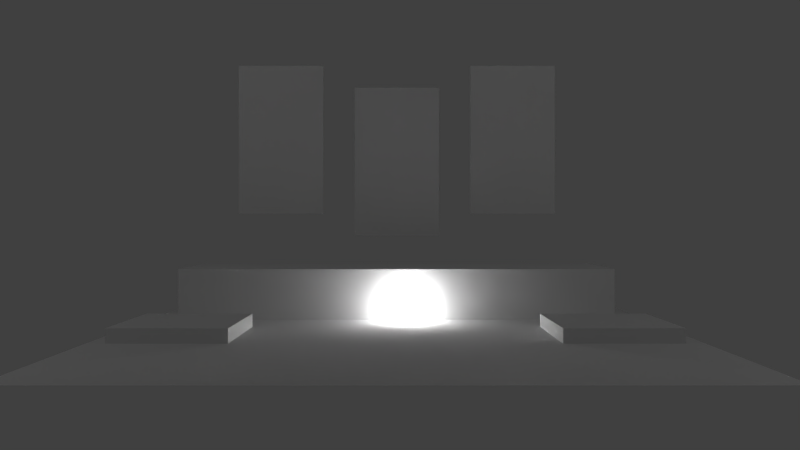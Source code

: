 # Source: test_lights_and_normals-no_export_normals-export_lights-3_lights.blend  (saved by Blender 2.76.0; exported with 4.5.12 LTS)
import bpy
from mathutils import Matrix  # noqa: F401  (used for matrix-valued properties, if any)

bpy.ops.wm.read_factory_settings(use_empty=True)
scene = bpy.context.scene
scene.name = 'Scene'

# ---- collections
col_collection_1 = bpy.data.collections.new('Collection 1'); scene.collection.children.link(col_collection_1)

# ---- materials (node trees are filled in below, after node groups)
mat_material_screen = bpy.data.materials.new('Material_screen')
mat_material_screen.alpha_threshold = 0.0
mat_material_screen.use_transparent_shadow = False
mat_material_screen.roughness = 0.5
mat_material_prop = bpy.data.materials.new('Material_prop')
mat_material_prop.alpha_threshold = 0.0
mat_material_prop.use_transparent_shadow = False
mat_material_prop.roughness = 0.5

# ---- material node trees

# ---- world
world_world = bpy.data.worlds.new('World'); scene.world = world_world
world_world.color = (0.05088, 0.05088, 0.05088)
world_world.use_sun_shadow = False
world_world.sun_shadow_jitter_overblur = 0.0
world_world.cycles.sampling_method = 'MANUAL'
world_world.cycles.sample_map_resolution = 256

# ---- cameras
cam_camera = bpy.data.cameras.new('Camera')
cam_camera.clip_end = 100.0
cam_camera.lens = 26.0
cam_camera.sensor_width = 32.0
cam_camera.sensor_height = 18.0
cam_camera.ortho_scale = 7.314
cam_camera.dof.focus_distance = 0.0
cam_camera.dof.aperture_fstop = 128.0

# ---- lights
light_lamp_002 = bpy.data.lights.new('Lamp.002', 'POINT')
light_lamp_002.transmission_factor = 0.0
light_lamp_002.cutoff_distance = 30.0
light_lamp_002.energy = 100.0
light_lamp_002.shadow_buffer_clip_start = 1.001
light_lamp_002.shadow_soft_size = 0.1
light_lamp_002.shadow_maximum_resolution = 0.006
light_lamp_002.use_absolute_resolution = True
light_lamp_002.cycles.use_multiple_importance_sampling = False
light_lamp_001 = bpy.data.lights.new('Lamp.001', 'POINT')
light_lamp_001.transmission_factor = 0.0
light_lamp_001.cutoff_distance = 30.0
light_lamp_001.energy = 100.0
light_lamp_001.shadow_buffer_clip_start = 1.001
light_lamp_001.shadow_soft_size = 0.1
light_lamp_001.shadow_maximum_resolution = 0.006
light_lamp_001.use_absolute_resolution = True
light_lamp_001.cycles.use_multiple_importance_sampling = False
light_lamp = bpy.data.lights.new('Lamp', 'POINT')
light_lamp.transmission_factor = 0.0
light_lamp.cutoff_distance = 30.0
light_lamp.energy = 100.0
light_lamp.shadow_buffer_clip_start = 1.001
light_lamp.shadow_soft_size = 0.1
light_lamp.shadow_maximum_resolution = 0.006
light_lamp.use_absolute_resolution = True
light_lamp.cycles.use_multiple_importance_sampling = False

# ---- meshes
me_led_all_in_one = bpy.data.meshes.new('led_all_in_one')
me_led_all_in_one.from_pydata([(-4.488, 2.726, -8.721), (-3.888, 2.726, -8.721), (-3.888, 3.326, -8.721), (-4.488, 3.326, -8.721), (-3.288, 2.726, -8.721), (-3.288, 3.326, -8.721), (-2.688, 2.726, -8.721), (-2.688, 3.326, -8.721), (-2.088, 2.726, -8.721), (-2.088, 3.326, -8.721), (-3.888, 3.926, -8.721), (-4.488, 3.926, -8.721), (-3.288, 3.926, -8.721), (-2.688, 3.926, -8.721), (-2.088, 3.926, -8.721), (-3.888, 4.526, -8.721), (-4.488, 4.526, -8.721), (-3.288, 4.526, -8.721), (-2.688, 4.526, -8.721), (-2.088, 4.526, -8.721), (-3.888, 5.126, -8.721), (-4.488, 5.126, -8.721), (-3.288, 5.126, -8.721), (-2.688, 5.126, -8.721), (-2.088, 5.126, -8.721), (-3.888, 5.726, -8.721), (-4.488, 5.726, -8.721), (-3.288, 5.726, -8.721), (-2.688, 5.726, -8.721), (-2.088, 5.726, -8.721), (-3.888, 6.326, -8.721), (-4.488, 6.326, -8.721), (-3.288, 6.326, -8.721), (-2.688, 6.326, -8.721), (-2.088, 6.326, -8.721), (-3.888, 6.926, -8.721), (-4.488, 6.926, -8.721), (-3.288, 6.926, -8.721), (-2.688, 6.926, -8.721), (-2.088, 6.926, -8.721), (-1.2, 2.106, -8.721), (-0.6, 2.106, -8.721), (-0.6, 2.706, -8.721), (-1.2, 2.706, -8.721), (0.0, 2.106, -8.721), (0.0, 2.706, -8.721), (0.6, 2.106, -8.721), (0.6, 2.706, -8.721), (1.2, 2.106, -8.721), (1.2, 2.706, -8.721), (-0.6, 3.306, -8.721), (-1.2, 3.306, -8.721), (0.0, 3.306, -8.721), (0.6, 3.306, -8.721), (1.2, 3.306, -8.721), (-0.6, 3.906, -8.721), (-1.2, 3.906, -8.721), (0.0, 3.906, -8.721), (0.6, 3.906, -8.721), (1.2, 3.906, -8.721), (-0.6, 4.506, -8.721), (-1.2, 4.506, -8.721), (0.0, 4.506, -8.721), (0.6, 4.506, -8.721), (1.2, 4.506, -8.721), (-0.6, 5.106, -8.721), (-1.2, 5.106, -8.721), (0.0, 5.106, -8.721), (0.6, 5.106, -8.721), (1.2, 5.106, -8.721), (-0.6, 5.706, -8.721), (-1.2, 5.706, -8.721), (0.0, 5.706, -8.721), (0.6, 5.706, -8.721), (1.2, 5.706, -8.721), (-0.6, 6.306, -8.721), (-1.2, 6.306, -8.721), (0.0, 6.306, -8.721), (0.6, 6.306, -8.721), (1.2, 6.306, -8.721), (4.488, 2.726, -8.721), (4.488, 3.326, -8.721), (3.888, 3.326, -8.721), (3.888, 2.726, -8.721), (3.288, 3.326, -8.721), (3.288, 2.726, -8.721), (2.688, 3.326, -8.721), (2.688, 2.726, -8.721), (2.088, 3.326, -8.721), (2.088, 2.726, -8.721), (4.488, 3.926, -8.721), (3.888, 3.926, -8.721), (3.288, 3.926, -8.721), (2.688, 3.926, -8.721), (2.088, 3.926, -8.721), (4.488, 4.526, -8.721), (3.888, 4.526, -8.721), (3.288, 4.526, -8.721), (2.688, 4.526, -8.721), (2.088, 4.526, -8.721), (4.488, 5.126, -8.721), (3.888, 5.126, -8.721), (3.288, 5.126, -8.721), (2.688, 5.126, -8.721), (2.088, 5.126, -8.721), (4.488, 5.726, -8.721), (3.888, 5.726, -8.721), (3.288, 5.726, -8.721), (2.688, 5.726, -8.721), (2.088, 5.726, -8.721), (4.488, 6.326, -8.721), (3.888, 6.326, -8.721), (3.288, 6.326, -8.721), (2.688, 6.326, -8.721), (2.088, 6.326, -8.721), (4.488, 6.926, -8.721), (3.888, 6.926, -8.721), (3.288, 6.926, -8.721), (2.688, 6.926, -8.721), (2.088, 6.926, -8.721), (-5.4, 0.08364, -6.758), (-4.2, 0.08364, -6.758), (-4.2, 1.284, -6.758), (-5.4, 1.284, -6.758), (-3.0, 0.08364, -6.758), (-3.0, 1.284, -6.758), (-1.8, 0.08364, -6.758), (-1.8, 1.284, -6.758), (-0.6, 0.08364, -6.758), (-0.6, 1.284, -6.758), (0.6, 0.08364, -6.758), (0.6, 1.284, -6.758), (1.8, 0.08364, -6.758), (1.8, 1.284, -6.758), (3.0, 0.08364, -6.758), (3.0, 1.284, -6.758), (4.2, 0.08364, -6.758), (4.2, 1.284, -6.758), (5.4, 0.08364, -6.758), (5.4, 1.284, -6.758)], [], [(0, 1, 2, 3), (1, 4, 5, 2), (4, 6, 7, 5), (6, 8, 9, 7), (3, 2, 10, 11), (2, 5, 12, 10), (5, 7, 13, 12), (7, 9, 14, 13), (11, 10, 15, 16), (10, 12, 17, 15), (12, 13, 18, 17), (13, 14, 19, 18), (16, 15, 20, 21), (15, 17, 22, 20), (17, 18, 23, 22), (18, 19, 24, 23), (21, 20, 25, 26), (20, 22, 27, 25), (22, 23, 28, 27), (23, 24, 29, 28), (26, 25, 30, 31), (25, 27, 32, 30), (27, 28, 33, 32), (28, 29, 34, 33), (31, 30, 35, 36), (30, 32, 37, 35), (32, 33, 38, 37), (33, 34, 39, 38), (40, 41, 42, 43), (41, 44, 45, 42), (44, 46, 47, 45), (46, 48, 49, 47), (43, 42, 50, 51), (42, 45, 52, 50), (45, 47, 53, 52), (47, 49, 54, 53), (51, 50, 55, 56), (50, 52, 57, 55), (52, 53, 58, 57), (53, 54, 59, 58), (56, 55, 60, 61), (55, 57, 62, 60), (57, 58, 63, 62), (58, 59, 64, 63), (61, 60, 65, 66), (60, 62, 67, 65), (62, 63, 68, 67), (63, 64, 69, 68), (66, 65, 70, 71), (65, 67, 72, 70), (67, 68, 73, 72), (68, 69, 74, 73), (71, 70, 75, 76), (70, 72, 77, 75), (72, 73, 78, 77), (73, 74, 79, 78), (80, 81, 82, 83), (83, 82, 84, 85), (85, 84, 86, 87), (87, 86, 88, 89), (81, 90, 91, 82), (82, 91, 92, 84), (84, 92, 93, 86), (86, 93, 94, 88), (90, 95, 96, 91), (91, 96, 97, 92), (92, 97, 98, 93), (93, 98, 99, 94), (95, 100, 101, 96), (96, 101, 102, 97), (97, 102, 103, 98), (98, 103, 104, 99), (100, 105, 106, 101), (101, 106, 107, 102), (102, 107, 108, 103), (103, 108, 109, 104), (105, 110, 111, 106), (106, 111, 112, 107), (107, 112, 113, 108), (108, 113, 114, 109), (110, 115, 116, 111), (111, 116, 117, 112), (112, 117, 118, 113), (113, 118, 119, 114), (120, 121, 122, 123), (121, 124, 125, 122), (124, 126, 127, 125), (126, 128, 129, 127), (128, 130, 131, 129), (130, 132, 133, 131), (132, 134, 135, 133), (134, 136, 137, 135), (136, 138, 139, 137)])
me_led_all_in_one.polygons.foreach_set('use_smooth', [True] * 93)
_uv = me_led_all_in_one.uv_layers.new(name='UVMap')
_uv.uv.foreach_set('vector', [0.08446, 0.3862, 0.14, 0.3862, 0.14, 0.4739, 0.08446, 0.4739, 0.14, 0.3862, 0.1956, 0.3862, 0.1956, 0.4739, 0.14, 0.4739, 0.1956, 0.3862, 0.2511, 0.3862, 0.2511, 0.4739, 0.1956, 0.4739, 0.2511, 0.3862, 0.3067, 0.3862, 0.3067, 0.4739, 0.2511, 0.4739, 0.08446, 0.4739, 0.14, 0.4739, 0.14, 0.5616, 0.08446, 0.5616, 0.14, 0.4739, 0.1956, 0.4739, 0.1956, 0.5616, 0.14, 0.5616, 0.1956, 0.4739, 0.2511, 0.4739, 0.2511, 0.5616, 0.1956, 0.5616, 0.2511, 0.4739, 0.3067, 0.4739, 0.3067, 0.5616, 0.2511, 0.5616, 0.08446, 0.5616, 0.14, 0.5616, 0.14, 0.6492, 0.08446, 0.6492, 0.14, 0.5616, 0.1956, 0.5616, 0.1956, 0.6492, 0.14, 0.6492, 0.1956, 0.5616, 0.2511, 0.5616, 0.2511, 0.6492, 0.1956, 0.6492, 0.2511, 0.5616, 0.3067, 0.5616, 0.3067, 0.6492, 0.2511, 0.6492, 0.08446, 0.6492, 0.14, 0.6492, 0.14, 0.7369, 0.08446, 0.7369, 0.14, 0.6492, 0.1956, 0.6492, 0.1956, 0.7369, 0.14, 0.7369, 0.1956, 0.6492, 0.2511, 0.6492, 0.2511, 0.7369, 0.1956, 0.7369, 0.2511, 0.6492, 0.3067, 0.6492, 0.3067, 0.7369, 0.2511, 0.7369, 0.08446, 0.7369, 0.14, 0.7369, 0.14, 0.8246, 0.08446, 0.8246, 0.14, 0.7369, 0.1956, 0.7369, 0.1956, 0.8246, 0.14, 0.8246, 0.1956, 0.7369, 0.2511, 0.7369, 0.2511, 0.8246, 0.1956, 0.8246, 0.2511, 0.7369, 0.3067, 0.7369, 0.3067, 0.8246, 0.2511, 0.8246, 0.08446, 0.8246, 0.14, 0.8246, 0.14, 0.9123, 0.08446, 0.9123, 0.14, 0.8246, 0.1956, 0.8246, 0.1956, 0.9123, 0.14, 0.9123, 0.1956, 0.8246, 0.2511, 0.8246, 0.2511, 0.9123, 0.1956, 0.9123, 0.2511, 0.8246, 0.3067, 0.8246, 0.3067, 0.9123, 0.2511, 0.9123, 0.08446, 0.9123, 0.14, 0.9123, 0.14, 1.0, 0.08446, 1.0, 0.14, 0.9123, 0.1956, 0.9123, 0.1956, 1.0, 0.14, 1.0, 0.1956, 0.9123, 0.2511, 0.9123, 0.2511, 1.0, 0.1956, 1.0, 0.2511, 0.9123, 0.3067, 0.9123, 0.3067, 1.0, 0.2511, 1.0, 0.3889, 0.2955, 0.4444, 0.2955, 0.4444, 0.3832, 0.3889, 0.3832, 0.4444, 0.2955, 0.5, 0.2955, 0.5, 0.3832, 0.4444, 0.3832, 0.5, 0.2955, 0.5556, 0.2955, 0.5556, 0.3832, 0.5, 0.3832, 0.5556, 0.2955, 0.6111, 0.2955, 0.6111, 0.3832, 0.5556, 0.3832, 0.3889, 0.3832, 0.4444, 0.3832, 0.4444, 0.4709, 0.3889, 0.4709, 0.4444, 0.3832, 0.5, 0.3832, 0.5, 0.4709, 0.4444, 0.4709, 0.5, 0.3832, 0.5556, 0.3832, 0.5556, 0.4709, 0.5, 0.4709, 0.5556, 0.3832, 0.6111, 0.3832, 0.6111, 0.4709, 0.5556, 0.4709, 0.3889, 0.4709, 0.4444, 0.4709, 0.4444, 0.5586, 0.3889, 0.5586, 0.4444, 0.4709, 0.5, 0.4709, 0.5, 0.5586, 0.4444, 0.5586, 0.5, 0.4709, 0.5556, 0.4709, 0.5556, 0.5586, 0.5, 0.5586, 0.5556, 0.4709, 0.6111, 0.4709, 0.6111, 0.5586, 0.5556, 0.5586, 0.3889, 0.5586, 0.4444, 0.5586, 0.4444, 0.6462, 0.3889, 0.6462, 0.4444, 0.5586, 0.5, 0.5586, 0.5, 0.6462, 0.4444, 0.6462, 0.5, 0.5586, 0.5556, 0.5586, 0.5556, 0.6462, 0.5, 0.6462, 0.5556, 0.5586, 0.6111, 0.5586, 0.6111, 0.6462, 0.5556, 0.6462, 0.3889, 0.6462, 0.4444, 0.6462, 0.4444, 0.7339, 0.3889, 0.7339, 0.4444, 0.6462, 0.5, 0.6462, 0.5, 0.7339, 0.4444, 0.7339, 0.5, 0.6462, 0.5556, 0.6462, 0.5556, 0.7339, 0.5, 0.7339, 0.5556, 0.6462, 0.6111, 0.6462, 0.6111, 0.7339, 0.5556, 0.7339, 0.3889, 0.7339, 0.4444, 0.7339, 0.4444, 0.8216, 0.3889, 0.8216, 0.4444, 0.7339, 0.5, 0.7339, 0.5, 0.8216, 0.4444, 0.8216, 0.5, 0.7339, 0.5556, 0.7339, 0.5556, 0.8216, 0.5, 0.8216, 0.5556, 0.7339, 0.6111, 0.7339, 0.6111, 0.8216, 0.5556, 0.8216, 0.3889, 0.8216, 0.4444, 0.8216, 0.4444, 0.9093, 0.3889, 0.9093, 0.4444, 0.8216, 0.5, 0.8216, 0.5, 0.9093, 0.4444, 0.9093, 0.5, 0.8216, 0.5556, 0.8216, 0.5556, 0.9093, 0.5, 0.9093, 0.5556, 0.8216, 0.6111, 0.8216, 0.6111, 0.9093, 0.5556, 0.9093, 0.9155, 0.3862, 0.9155, 0.4739, 0.86, 0.4739, 0.86, 0.3862, 0.86, 0.3862, 0.86, 0.4739, 0.8044, 0.4739, 0.8044, 0.3862, 0.8044, 0.3862, 0.8044, 0.4739, 0.7489, 0.4739, 0.7489, 0.3862, 0.7489, 0.3862, 0.7489, 0.4739, 0.6933, 0.4739, 0.6933, 0.3862, 0.9155, 0.4739, 0.9155, 0.5616, 0.86, 0.5616, 0.86, 0.4739, 0.86, 0.4739, 0.86, 0.5616, 0.8044, 0.5616, 0.8044, 0.4739, 0.8044, 0.4739, 0.8044, 0.5616, 0.7489, 0.5616, 0.7489, 0.4739, 0.7489, 0.4739, 0.7489, 0.5616, 0.6933, 0.5616, 0.6933, 0.4739, 0.9155, 0.5616, 0.9155, 0.6492, 0.86, 0.6492, 0.86, 0.5616, 0.86, 0.5616, 0.86, 0.6492, 0.8044, 0.6492, 0.8044, 0.5616, 0.8044, 0.5616, 0.8044, 0.6492, 0.7489, 0.6492, 0.7489, 0.5616, 0.7489, 0.5616, 0.7489, 0.6492, 0.6933, 0.6492, 0.6933, 0.5616, 0.9155, 0.6492, 0.9155, 0.7369, 0.86, 0.7369, 0.86, 0.6492, 0.86, 0.6492, 0.86, 0.7369, 0.8044, 0.7369, 0.8044, 0.6492, 0.8044, 0.6492, 0.8044, 0.7369, 0.7489, 0.7369, 0.7489, 0.6492, 0.7489, 0.6492, 0.7489, 0.7369, 0.6933, 0.7369, 0.6933, 0.6492, 0.9155, 0.7369, 0.9155, 0.8246, 0.86, 0.8246, 0.86, 0.7369, 0.86, 0.7369, 0.86, 0.8246, 0.8044, 0.8246, 0.8044, 0.7369, 0.8044, 0.7369, 0.8044, 0.8246, 0.7489, 0.8246, 0.7489, 0.7369, 0.7489, 0.7369, 0.7489, 0.8246, 0.6933, 0.8246, 0.6933, 0.7369, 0.9155, 0.8246, 0.9155, 0.9123, 0.86, 0.9123, 0.86, 0.8246, 0.86, 0.8246, 0.86, 0.9123, 0.8044, 0.9123, 0.8044, 0.8246, 0.8044, 0.8246, 0.8044, 0.9123, 0.7489, 0.9123, 0.7489, 0.8246, 0.7489, 0.8246, 0.7489, 0.9123, 0.6933, 0.9123, 0.6933, 0.8246, 0.9155, 0.9123, 0.9155, 1.0, 0.86, 1.0, 0.86, 0.9123, 0.86, 0.9123, 0.86, 1.0, 0.8044, 1.0, 0.8044, 0.9123, 0.8044, 0.9123, 0.8044, 1.0, 0.7489, 1.0, 0.7489, 0.9123, 0.7489, 0.9123, 0.7489, 1.0, 0.6933, 1.0, 0.6933, 0.9123, 0.0, 0.0, 0.1111, 0.0, 0.1111, 0.1754, 0.0, 0.1754, 0.1111, 0.0, 0.2222, 0.0, 0.2222, 0.1754, 0.1111, 0.1754, 0.2222, 0.0, 0.3333, 0.0, 0.3333, 0.1754, 0.2222, 0.1754, 0.3333, 0.0, 0.4444, 0.0, 0.4444, 0.1754, 0.3333, 0.1754, 0.4444, 0.0, 0.5556, 0.0, 0.5556, 0.1754, 0.4444, 0.1754, 0.5556, 0.0, 0.6667, 0.0, 0.6667, 0.1754, 0.5556, 0.1754, 0.6667, 0.0, 0.7778, 0.0, 0.7778, 0.1754, 0.6667, 0.1754, 0.7778, 0.0, 0.8889, 0.0, 0.8889, 0.1754, 0.7778, 0.1754, 0.8889, 0.0, 1.0, 0.0, 1.0, 0.1754, 0.8889, 0.1754])
me_led_all_in_one.materials.append(mat_material_screen)
me_led_all_in_one.use_remesh_preserve_volume = False
me_led_all_in_one.use_remesh_preserve_attributes = False
me_led_all_in_one.use_mirror_vertex_groups = False
me_led_all_in_one.update()
me_led_all_in_one.normals_split_custom_set([tuple(v) for v in zip(*[iter([0.0, 0.0, 1.0, 0.0, 0.0, 1.0, 0.0, 0.0, 1.0, 0.0, 0.0, 1.0, 0.0, 0.0, 1.0, 0.0, 0.0, 1.0, 0.0, 0.0, 1.0, 0.0, 0.0, 1.0, 0.0, 0.0, 1.0, 0.0, 0.0, 1.0, 0.0, 0.0, 1.0, 0.0, 0.0, 1.0, 0.0, 0.0, 1.0, 0.0, 0.0, 1.0, 0.0, 0.0, 1.0, 0.0, 0.0, 1.0, 0.0, 0.0, 1.0, 0.0, 0.0, 1.0, 0.0, 0.0, 1.0, 0.0, 0.0, 1.0, 0.0, 0.0, 1.0, 0.0, 0.0, 1.0, 0.0, 0.0, 1.0, 0.0, 0.0, 1.0, 0.0, 0.0, 1.0, 0.0, 0.0, 1.0, 0.0, 0.0, 1.0, 0.0, 0.0, 1.0, 0.0, 0.0, 1.0, 0.0, 0.0, 1.0, 0.0, 0.0, 1.0, 0.0, 0.0, 1.0, 0.0, 0.0, 1.0, 0.0, 0.0, 1.0, 0.0, 0.0, 1.0, 0.0, 0.0, 1.0, 0.0, 0.0, 1.0, 0.0, 0.0, 1.0, 0.0, 0.0, 1.0, 0.0, 0.0, 1.0, 0.0, 0.0, 1.0, 0.0, 0.0, 1.0, 0.0, 0.0, 1.0, 0.0, 0.0, 1.0, 0.0, 0.0, 1.0, 0.0, 0.0, 1.0, 0.0, 0.0, 1.0, 0.0, 0.0, 1.0, 0.0, 0.0, 1.0, 0.0, 0.0, 1.0, 0.0, 0.0, 1.0, 0.0, 0.0, 1.0, 0.0, 0.0, 1.0, 0.0, 0.0, 1.0, 0.0, 0.0, 1.0, 0.0, 0.0, 1.0, 0.0, 0.0, 1.0, 0.0, 0.0, 1.0, 0.0, 0.0, 1.0, 0.0, 0.0, 1.0, 0.0, 0.0, 1.0, 0.0, 0.0, 1.0, 0.0, 0.0, 1.0, 0.0, 0.0, 1.0, 0.0, 0.0, 1.0, 0.0, 0.0, 1.0, 0.0, 0.0, 1.0, 0.0, 0.0, 1.0, 0.0, 0.0, 1.0, 0.0, 0.0, 1.0, 0.0, 0.0, 1.0, 0.0, 0.0, 1.0, 0.0, 0.0, 1.0, 0.0, 0.0, 1.0, 0.0, 0.0, 1.0, 0.0, 0.0, 1.0, 0.0, 0.0, 1.0, 0.0, 0.0, 1.0, 0.0, 0.0, 1.0, 0.0, 0.0, 1.0, 0.0, 0.0, 1.0, 0.0, 0.0, 1.0, 0.0, 0.0, 1.0, 0.0, 0.0, 1.0, 0.0, 0.0, 1.0, 0.0, 0.0, 1.0, 0.0, 0.0, 1.0, 0.0, 0.0, 1.0, 0.0, 0.0, 1.0, 0.0, 0.0, 1.0, 0.0, 0.0, 1.0, 0.0, 0.0, 1.0, 0.0, 0.0, 1.0, 0.0, 0.0, 1.0, 0.0, 0.0, 1.0, 0.0, 0.0, 1.0, 0.0, 0.0, 1.0, 0.0, 0.0, 1.0, 0.0, 0.0, 1.0, 0.0, 0.0, 1.0, 0.0, 0.0, 1.0, 0.0, 0.0, 1.0, 0.0, 0.0, 1.0, 0.0, 0.0, 1.0, 0.0, 0.0, 1.0, 0.0, 0.0, 1.0, 0.0, 0.0, 1.0, 0.0, 0.0, 1.0, 0.0, 0.0, 1.0, 0.0, 0.0, 1.0, 0.0, 0.0, 1.0, 0.0, 0.0, 1.0, 0.0, 0.0, 1.0, 0.0, 0.0, 1.0, 0.0, 0.0, 1.0, 0.0, 0.0, 1.0, 0.0, 0.0, 1.0, 0.0, 0.0, 1.0, 0.0, 0.0, 1.0, 0.0, 0.0, 1.0, 0.0, 0.0, 1.0, 0.0, 0.0, 1.0, 0.0, 0.0, 1.0, 0.0, 0.0, 1.0, 0.0, 0.0, 1.0, 0.0, 0.0, 1.0, 0.0, 0.0, 1.0, 0.0, 0.0, 1.0, 0.0, 0.0, 1.0, 0.0, 0.0, 1.0, 0.0, 0.0, 1.0, 0.0, 0.0, 1.0, 0.0, 0.0, 1.0, 0.0, 0.0, 1.0, 0.0, 0.0, 1.0, 0.0, 0.0, 1.0, 0.0, 0.0, 1.0, 0.0, 0.0, 1.0, 0.0, 0.0, 1.0, 0.0, 0.0, 1.0, 0.0, 0.0, 1.0, 0.0, 0.0, 1.0, 0.0, 0.0, 1.0, 0.0, 0.0, 1.0, 0.0, 0.0, 1.0, 0.0, 0.0, 1.0, 0.0, 0.0, 1.0, 0.0, 0.0, 1.0, 0.0, 0.0, 1.0, 0.0, 0.0, 1.0, 0.0, 0.0, 1.0, 0.0, 0.0, 1.0, 0.0, 0.0, 1.0, 0.0, 0.0, 1.0, 0.0, 0.0, 1.0, 0.0, 0.0, 1.0, 0.0, 0.0, 1.0, 0.0, 0.0, 1.0, 0.0, 0.0, 1.0, 0.0, 0.0, 1.0, 0.0, 0.0, 1.0, 0.0, 0.0, 1.0, 0.0, 0.0, 1.0, 0.0, 0.0, 1.0, 0.0, 0.0, 1.0, 0.0, 0.0, 1.0, 0.0, 0.0, 1.0, 0.0, 0.0, 1.0, 0.0, 0.0, 1.0, 0.0, 0.0, 1.0, 0.0, 0.0, 1.0, 0.0, 0.0, 1.0, 0.0, 0.0, 1.0, 0.0, 0.0, 1.0, 0.0, 0.0, 1.0, 0.0, 0.0, 1.0, 0.0, 0.0, 1.0, 0.0, 0.0, 1.0, 0.0, 0.0, 1.0, 0.0, 0.0, 1.0, 0.0, 0.0, 1.0, 0.0, 0.0, 1.0, 0.0, 0.0, 1.0, 0.0, 0.0, 1.0, 0.0, 0.0, 1.0, 0.0, 0.0, 1.0, 0.0, 0.0, 1.0, 0.0, 0.0, 1.0, 0.0, 0.0, 1.0, 0.0, 0.0, 1.0, 0.0, 0.0, 1.0, 0.0, 0.0, 1.0, 0.0, 0.0, 1.0, 0.0, 0.0, 1.0, 0.0, 0.0, 1.0, 0.0, 0.0, 1.0, 0.0, 0.0, 1.0, 0.0, 0.0, 1.0, 0.0, 0.0, 1.0, 0.0, 0.0, 1.0, 0.0, 0.0, 1.0, 0.0, 0.0, 1.0, 0.0, 0.0, 1.0, 0.0, 0.0, 1.0, 0.0, 0.0, 1.0, 0.0, 0.0, 1.0, 0.0, 0.0, 1.0, 0.0, 0.0, 1.0, 0.0, 0.0, 1.0, 0.0, 0.0, 1.0, 0.0, 0.0, 1.0, 0.0, 0.0, 1.0, 0.0, 0.0, 1.0, 0.0, 0.0, 1.0, 0.0, 0.0, 1.0, 0.0, 0.0, 1.0, 0.0, 0.0, 1.0, 0.0, 0.0, 1.0, 0.0, 0.0, 1.0, 0.0, 0.0, 1.0, 0.0, 0.0, 1.0, 0.0, 0.0, 1.0, 0.0, 0.0, 1.0, 0.0, 0.0, 1.0, 0.0, 0.0, 1.0, 0.0, 0.0, 1.0, 0.0, 0.0, 1.0, 0.0, 0.0, 1.0, 0.0, 0.0, 1.0, 0.0, 0.0, 1.0, 0.0, 0.0, 1.0, 0.0, 0.0, 1.0, 0.0, 0.0, 1.0, 0.0, 0.0, 1.0, 0.0, 0.0, 1.0, 0.0, 0.0, 1.0, 0.0, 0.0, 1.0, 0.0, 0.0, 1.0, 0.0, 0.0, 1.0, 0.0, 0.0, 1.0, 0.0, 0.0, 1.0, 0.0, 0.0, 1.0, 0.0, 0.0, 1.0, 0.0, 0.0, 1.0, 0.0, 0.0, 1.0, 0.0, 0.0, 1.0, 0.0, 0.0, 1.0, 0.0, 0.0, 1.0, 0.0, 0.0, 1.0, 0.0, 0.0, 1.0, 0.0, 0.0, 1.0, 0.0, 0.0, 1.0, 0.0, 0.0, 1.0, 0.0, 0.0, 1.0, 0.0, 0.0, 1.0, 0.0, 0.0, 1.0, 0.0, 0.0, 1.0, 0.0, 0.0, 1.0, 0.0, 0.0, 1.0, 0.0, 0.0, 1.0, 0.0, 0.0, 1.0, 0.0, 0.0, 1.0, 0.0, 0.0, 1.0, 0.0, 0.0, 1.0, 0.0, 0.0, 1.0, 0.0, 0.0, 1.0, 0.0, 0.0, 1.0, 0.0, 0.0, 1.0, 0.0, 0.0, 1.0, 0.0, 0.0, 1.0, 0.0, 0.0, 1.0, 0.0, 0.0, 1.0, 0.0, 0.0, 1.0, 0.0, 0.0, 1.0, 0.0, 0.0, 1.0, 0.0, 0.0, 1.0, 0.0, 0.0, 1.0, 0.0, 0.0, 1.0, 0.0, 0.0, 1.0, 0.0, 0.0, 1.0, 0.0, 0.0, 1.0, 0.0, 0.0, 1.0, 0.0, 0.0, 1.0, 0.0, 0.0, 1.0, 0.0, 0.0, 1.0, 0.0, 0.0, 1.0, 0.0, 0.0, 1.0, 0.0, 0.0, 1.0, 0.0, 0.0, 1.0, 0.0, 0.0, 1.0, 0.0, 0.0, 1.0, 0.0, 0.0, 1.0, 0.0, 0.0, 1.0, 0.0, 0.0, 1.0, 0.0, 0.0, 1.0, 0.0, 0.0, 1.0, 0.0, 0.0, 1.0, 0.0, 0.0, 1.0, 0.0, 0.0, 1.0, 0.0, 0.0, 1.0, 0.0, 0.0, 1.0, 0.0, 0.0, 1.0, 0.0, 0.0, 1.0, 0.0, 0.0, 1.0, 0.0, 0.0, 1.0, 0.0, 0.0, 1.0, 0.0, 0.0, 1.0, 0.0, 0.0, 1.0, 0.0, 0.0, 1.0, 0.0, 0.0, 1.0, 0.0, 0.0, 1.0, 0.0, 0.0, 1.0, 0.0, 0.0, 1.0, 0.0, 0.0, 1.0, 0.0, 0.0, 1.0, 0.0, 0.0, 1.0, 0.0, 0.0, 1.0, 0.0, 0.0, 1.0, 0.0, 0.0, 1.0, 0.0, 0.0, 1.0, 0.0, 0.0, 1.0, 0.0, 0.0, 1.0, 0.0, 0.0, 1.0, 0.0, 0.0, 1.0, 0.0, 0.0, 1.0, 0.0, 0.0, 1.0, 0.0, 0.0, 1.0, 0.0, 0.0, 1.0, 0.0, 0.0, 1.0, 0.0, 0.0, 1.0, 0.0, 0.0, 1.0, 0.0, 0.0, 1.0, 0.0, 0.0, 1.0, 0.0, 0.0, 1.0, 0.0, 0.0, 1.0, 0.0, 0.0, 1.0, 0.0, 0.0, 1.0, 0.0, 0.0, 1.0, 0.0, 0.0, 1.0, 0.0, 0.0, 1.0, 0.0, 0.0, 1.0, 0.0, 0.0, 1.0, 0.0, 0.0, 1.0, 0.0, 0.0, 1.0, 0.0, 0.0, 1.0, 0.0, 0.0, 1.0, 0.0, 0.0, 1.0, 0.0, 0.0, 1.0, 0.0, 0.0, 1.0, 0.0, 0.0, 1.0, 0.0, 0.0, 1.0, 0.0, 0.0, 1.0, 0.0, 0.0, 1.0, 0.0, 0.0, 1.0, 0.0, 0.0, 1.0, 0.0, 0.0, 1.0, 0.0, 0.0, 1.0, 0.0, 0.0, 1.0, 0.0, 0.0, 1.0, 0.0, 0.0, 1.0, 0.0, 0.0, 1.0, 0.0, 0.0, 1.0, 0.0, 0.0, 1.0, 0.0, 0.0, 1.0, 0.0, 0.0, 1.0, 0.0, 0.0, 1.0, 0.0, 0.0, 1.0, 0.0, 0.0, 1.0, 0.0, 0.0, 1.0, 0.0, 0.0, 1.0, 0.0, 0.0, 1.0, 0.0, 0.0, 1.0])] * 3)])
me_venue2 = bpy.data.meshes.new('venue2')
me_venue2.from_pydata([(-5.541, 0.0, -6.758), (-5.4, 0.0, -6.758), (-5.4, 0.08364, -6.758), (-5.541, 0.08364, -6.758), (-5.541, 1.284, -6.758), (-5.4, 1.284, -6.758), (-5.4, 1.284, -9.259), (-5.541, 1.284, -9.259), (-5.541, 0.0, -9.259), (-5.541, 0.08364, -9.259), (-1.2, 0.0, -6.758), (-1.2, 0.08364, -6.758), (-1.2, 1.284, -6.758), (-1.2, 1.284, -9.259), (-1.147, 1.284, -6.758), (-1.147, 1.284, -9.259), (0.0, 1.284, -6.758), (0.0, 1.284, -9.259), (-1.147, 0.0, -6.758), (-1.147, 0.08364, -6.758), (-1.2, 0.0, -5.56), (-1.2, 0.0, -3.43), (-1.147, 0.0, -3.43), (-1.147, 0.0, -5.544), (-1.2, 0.0, 0.0), (-1.147, 0.0, 0.0), (-6.283, 0.0, -3.43), (-6.283, 0.0, 0.0), (-5.89, 0.0, 0.0), (-5.89, 0.0, -3.43), (-6.283, 0.0, -5.607), (-5.89, 0.0, -5.607), (-6.283, 0.0, -9.259), (-6.283, 0.0, -6.693), (-3.396, 0.0, 0.0), (-3.396, 0.0, -3.43), (-3.396, 0.0, -5.576), (-3.221, 0.0, -6.758), (0.0, 0.0, 0.0), (0.0, 0.0, -3.43), (-3.396, 0.0, -5.607), (-5.89, 0.3103, -5.607), (-3.396, 0.3103, -5.607), (-3.396, 0.3103, -3.43), (-5.89, 0.3103, -3.43), (5.541, 0.0, -6.758), (5.541, 0.08364, -6.758), (5.4, 0.08364, -6.758), (5.4, 0.0, -6.758), (5.541, 1.284, -6.758), (5.541, 1.284, -9.259), (5.4, 1.284, -9.259), (5.4, 1.284, -6.758), (5.541, 0.0, -9.259), (5.541, 0.08364, -9.259), (1.2, 0.08364, -6.758), (1.2, 0.0, -6.758), (1.2, 1.284, -9.259), (1.2, 1.284, -6.758), (1.147, 1.284, -9.259), (1.147, 1.284, -6.758), (1.147, 0.08364, -6.758), (1.147, 0.0, -6.758), (1.2, 0.0, -5.56), (1.147, 0.0, -5.544), (1.147, 0.0, -3.43), (1.2, 0.0, -3.43), (1.147, 0.0, 0.0), (1.2, 0.0, 0.0), (6.283, 0.0, -3.43), (5.89, 0.0, -3.43), (5.89, 0.0, 0.0), (6.283, 0.0, 0.0), (6.283, 0.0, -5.607), (5.89, 0.0, -5.607), (6.283, 0.0, -9.259), (6.283, 0.0, -6.693), (3.396, 0.0, -3.43), (3.396, 0.0, 0.0), (3.221, 0.0, -6.758), (3.396, 0.0, -5.576), (3.396, 0.0, -5.607), (3.396, 0.3103, -5.607), (5.89, 0.3103, -5.607), (3.396, 0.3103, -3.43), (5.89, 0.3103, -3.43), (0.0, 0.0, -6.758), (0.0, 0.08364, -6.758), (0.0, 0.0, -5.544)], [], [(0, 1, 2, 3), (4, 5, 6, 7), (8, 0, 3, 9), (1, 10, 11, 2), (6, 5, 12, 13), (13, 12, 14, 15), (3, 2, 5, 4), (9, 3, 4, 7), (15, 14, 16, 17), (11, 10, 18, 19), (20, 21, 22, 23), (21, 24, 25, 22), (26, 27, 28, 29), (30, 26, 29, 31), (32, 33, 0, 8), (33, 30, 31, 0), (10, 20, 23, 18), (29, 28, 34, 35), (0, 31, 36, 37), (25, 38, 39, 22), (35, 34, 24, 21), (36, 35, 21, 20), (37, 36, 20, 10), (40, 31, 41, 42), (35, 40, 42, 43), (29, 35, 43, 44), (31, 29, 44, 41), (42, 41, 44, 43), (45, 46, 47, 48), (49, 50, 51, 52), (53, 54, 46, 45), (48, 47, 55, 56), (51, 57, 58, 52), (57, 59, 60, 58), (46, 49, 52, 47), (54, 50, 49, 46), (59, 17, 16, 60), (55, 61, 62, 56), (63, 64, 65, 66), (66, 65, 67, 68), (69, 70, 71, 72), (73, 74, 70, 69), (75, 53, 45, 76), (76, 45, 74, 73), (56, 62, 64, 63), (70, 77, 78, 71), (45, 79, 80, 74), (67, 65, 39, 38), (77, 66, 68, 78), (80, 63, 66, 77), (79, 56, 63, 80), (81, 82, 83, 74), (77, 84, 82, 81), (70, 85, 84, 77), (74, 83, 85, 70), (82, 84, 85, 83), (19, 18, 86, 87), (18, 23, 88, 86), (23, 22, 39, 88), (88, 39, 65, 64), (86, 88, 64, 62), (87, 86, 62, 61)])
me_venue2.polygons.foreach_set('use_smooth', [True] * 62)
_k = set([(0, 3), (0, 8), (0, 31), (3, 4), (4, 5), (4, 7), (10, 11), (10, 18), (18, 86), (21, 35), (29, 31), (29, 35), (29, 44), (31, 41), (35, 43), (40, 42), (41, 42), (41, 44), (42, 43), (43, 44), (45, 46), (45, 53), (45, 74), (46, 49), (49, 50), (49, 52), (51, 52), (56, 62), (56, 63), (62, 86), (70, 74), (70, 77), (70, 85), (74, 83), (77, 84), (81, 82), (82, 83), (82, 84), (83, 85), (84, 85)])
me_venue2.attributes.new('sharp_edge', 'BOOLEAN', 'EDGE').data.foreach_set('value', [ (min(e.vertices), max(e.vertices)) in _k for e in me_venue2.edges])
_uv = me_venue2.uv_layers.new(name='UVMap')
_uv.uv.foreach_set('vector', [0.1373, 0.6011, 0.1471, 0.6011, 0.1471, 0.6086, 0.1373, 0.6086, 0.1373, 0.7776, 0.1471, 0.7776, 0.1471, 1.0, 0.1373, 1.0, 3.7e-05, 1.0, 3.1e-05, 0.7776, 0.005819, 0.7776, 0.005825, 1.0, 0.1471, 0.6011, 0.417, 0.6011, 0.417, 0.6086, 0.1471, 0.6086, 0.1471, 1.0, 0.1471, 0.7776, 0.417, 0.7776, 0.417, 1.0, 0.417, 1.0, 0.417, 0.7776, 0.4206, 0.7776, 0.4206, 1.0, 0.1373, 0.6086, 0.1471, 0.6086, 0.1471, 0.7776, 0.1373, 0.7776, 0.005825, 1.0, 0.005819, 0.7776, 0.1373, 0.7776, 0.1373, 1.0, 0.4206, 1.0, 0.4206, 0.7776, 0.5, 0.7776, 0.5, 1.0, 0.417, 0.6086, 0.417, 0.6011, 0.4206, 0.6011, 0.4206, 0.6086, 0.417, 0.4945, 0.417, 0.3051, 0.4206, 0.3051, 0.4206, 0.4931, 0.417, 0.3051, 0.417, 1.3e-05, 0.4206, 1.3e-05, 0.4206, 0.3051, 0.06521, 0.3051, 0.0652, 1.5e-05, 0.09243, 1.5e-05, 0.09243, 0.3051, 0.06521, 0.4988, 0.06521, 0.3051, 0.09243, 0.3051, 0.09244, 0.4988, 0.06521, 0.7776, 0.06521, 0.5954, 0.1373, 0.6011, 0.1373, 0.7776, 0.06521, 0.5954, 0.06521, 0.4988, 0.09244, 0.4988, 0.1373, 0.6011, 0.417, 0.6011, 0.417, 0.4945, 0.4206, 0.4931, 0.4206, 0.6011, 0.09243, 0.3051, 0.09243, 1.5e-05, 0.265, 1.4e-05, 0.265, 0.3051, 0.1373, 0.6011, 0.09244, 0.4988, 0.265, 0.4959, 0.2771, 0.6011, 0.4206, 1.3e-05, 0.5, 1.3e-05, 0.5, 0.3051, 0.4206, 0.3051, 0.265, 0.3051, 0.265, 1.4e-05, 0.417, 1.3e-05, 0.417, 0.3051, 0.265, 0.4959, 0.265, 0.3051, 0.417, 0.3051, 0.417, 0.4945, 0.2771, 0.6011, 0.265, 0.4959, 0.417, 0.4945, 0.417, 0.6011, 0.2405, 0.4921, 0.114, 0.4921, 0.114, 0.4719, 0.2405, 0.4719, 0.2562, 0.3051, 0.2562, 0.4719, 0.2405, 0.4719, 0.2405, 0.3298, 0.114, 0.3096, 0.2405, 0.3051, 0.2405, 0.3298, 0.114, 0.3298, 0.09822, 0.4719, 0.09822, 0.3298, 0.114, 0.3298, 0.114, 0.4719, 0.2405, 0.4719, 0.114, 0.4719, 0.114, 0.3298, 0.2405, 0.3298, 0.8627, 0.6011, 0.8627, 0.6086, 0.8529, 0.6086, 0.8529, 0.6011, 0.8627, 0.7776, 0.8627, 1.0, 0.8529, 1.0, 0.8529, 0.7776, 1.0, 1.0, 0.9942, 1.0, 0.9942, 0.7775, 1.0, 0.7775, 0.8529, 0.6011, 0.8529, 0.6086, 0.5831, 0.6086, 0.5831, 0.6011, 0.8529, 1.0, 0.5831, 1.0, 0.5831, 0.7776, 0.8529, 0.7776, 0.5831, 1.0, 0.5794, 1.0, 0.5794, 0.7776, 0.5831, 0.7776, 0.8627, 0.6086, 0.8627, 0.7776, 0.8529, 0.7776, 0.8529, 0.6086, 0.9942, 1.0, 0.8627, 1.0, 0.8627, 0.7776, 0.9942, 0.7775, 0.5794, 1.0, 0.5, 1.0, 0.5, 0.7776, 0.5794, 0.7776, 0.5831, 0.6086, 0.5794, 0.6086, 0.5794, 0.6011, 0.5831, 0.6011, 0.583, 0.4945, 0.5794, 0.4931, 0.5794, 0.3051, 0.583, 0.3051, 0.583, 0.3051, 0.5794, 0.3051, 0.5794, 1e-05, 0.583, 1e-05, 0.9348, 0.3051, 0.9076, 0.3051, 0.9076, 1e-06, 0.9348, 0.0, 0.9348, 0.4988, 0.9076, 0.4988, 0.9076, 0.3051, 0.9348, 0.3051, 0.9348, 0.7775, 0.8627, 0.7775, 0.8627, 0.6011, 0.9348, 0.5954, 0.9348, 0.5954, 0.8627, 0.6011, 0.9076, 0.4988, 0.9348, 0.4988, 0.5831, 0.6011, 0.5794, 0.6011, 0.5794, 0.4931, 0.583, 0.4945, 0.9076, 0.3051, 0.735, 0.3051, 0.735, 6e-06, 0.9076, 1e-06, 0.8627, 0.6011, 0.7229, 0.6011, 0.735, 0.4959, 0.9076, 0.4988, 0.5794, 1e-05, 0.5794, 0.3051, 0.5, 0.3051, 0.5, 1.3e-05, 0.735, 0.3051, 0.583, 0.3051, 0.583, 1e-05, 0.735, 6e-06, 0.735, 0.4959, 0.583, 0.4945, 0.583, 0.3051, 0.735, 0.3051, 0.7229, 0.6011, 0.5831, 0.6011, 0.583, 0.4945, 0.735, 0.4959, 0.7595, 0.4921, 0.7595, 0.4719, 0.886, 0.4719, 0.886, 0.4921, 0.7438, 0.3051, 0.7595, 0.3298, 0.7595, 0.4719, 0.7438, 0.4719, 0.886, 0.3096, 0.886, 0.3298, 0.7595, 0.3298, 0.7595, 0.3051, 0.9018, 0.4719, 0.886, 0.4719, 0.886, 0.3298, 0.9018, 0.3298, 0.7595, 0.4719, 0.7595, 0.3298, 0.886, 0.3298, 0.886, 0.4719, 0.4206, 0.6086, 0.4206, 0.6011, 0.5, 0.6011, 0.5, 0.6086, 0.4206, 0.6011, 0.4206, 0.4931, 0.5, 0.4931, 0.5, 0.6011, 0.4206, 0.4931, 0.4206, 0.3051, 0.5, 0.3051, 0.5, 0.4931, 0.5, 0.4931, 0.5, 0.3051, 0.5794, 0.3051, 0.5794, 0.4931, 0.5, 0.6011, 0.5, 0.4931, 0.5794, 0.4931, 0.5794, 0.6011, 0.5, 0.6086, 0.5, 0.6011, 0.5794, 0.6011, 0.5794, 0.6086])
me_venue2.materials.append(mat_material_prop)
me_venue2.use_remesh_preserve_volume = False
me_venue2.use_remesh_preserve_attributes = False
me_venue2.use_mirror_vertex_groups = False
me_venue2.update()
me_venue2.normals_split_custom_set([tuple(v) for v in zip(*[iter([0.0, 0.0, 1.0, 0.0, 0.0, 1.0, 0.0, 0.0, 1.0, 0.0, 0.0, 1.0, 0.0, 1.0, 0.0, 0.0, 1.0, 0.0, 0.0, 1.0, 0.0, 0.0, 1.0, 0.0, -1.0, 0.0, 0.0, -1.0, 0.0, 0.0, -1.0, 0.0, 0.0, -1.0, 0.0, 0.0, 0.0, 0.0, 1.0, 0.0, 0.0, 1.0, 0.0, 0.0, 1.0, 0.0, 0.0, 1.0, 0.0, 1.0, 0.0, 0.0, 1.0, 0.0, 0.0, 1.0, 0.0, 0.0, 1.0, 0.0, 0.0, 1.0, 0.0, 0.0, 1.0, 0.0, 0.0, 1.0, 0.0, 0.0, 1.0, 0.0, 0.0, 0.0, 1.0, 0.0, 0.0, 1.0, 0.0, 0.0, 1.0, 0.0, 0.0, 1.0, -1.0, 0.0, 0.0, -1.0, 0.0, 0.0, -1.0, 0.0, 0.0, -1.0, 0.0, 0.0, 0.0, 1.0, 0.0, 0.0, 1.0, 0.0, 0.0, 1.0, 0.0, 0.0, 1.0, 0.0, 0.0, 0.0, 1.0, 0.0, 0.0, 1.0, 0.0, 0.0, 1.0, 0.0, 0.0, 1.0, 0.0, 1.0, 0.0, 0.0, 1.0, 0.0, 0.0, 1.0, 0.0, 0.0, 1.0, 0.0, 0.0, 1.0, 0.0, 0.0, 1.0, 0.0, 0.0, 1.0, 0.0, 0.0, 1.0, 0.0, 0.0, 1.0, 0.0, 0.0, 1.0, 0.0, 0.0, 1.0, 0.0, 0.0, 1.0, 0.0, 0.0, 1.0, 0.0, 0.0, 1.0, 0.0, 0.0, 1.0, 0.0, 0.0, 1.0, 0.0, 0.0, 1.0, 0.0, 0.0, 1.0, 0.0, 0.0, 1.0, 0.0, 0.0, 1.0, 0.0, 0.0, 1.0, 0.0, 0.0, 1.0, 0.0, 0.0, 1.0, 0.0, 0.0, 1.0, 0.0, 0.0, 1.0, 0.0, 0.0, 1.0, 0.0, 0.0, 1.0, 0.0, 0.0, 1.0, 0.0, 0.0, 1.0, 0.0, 0.0, 1.0, 0.0, 0.0, 1.0, 0.0, 0.0, 1.0, 0.0, 0.0, 1.0, 0.0, 0.0, 1.0, 0.0, 0.0, 1.0, 0.0, 0.0, 1.0, 0.0, 0.0, 1.0, 0.0, 0.0, 1.0, 0.0, 0.0, 1.0, 0.0, 0.0, 1.0, 0.0, 0.0, 1.0, 0.0, 0.0, 1.0, 0.0, 0.0, 1.0, 0.0, 0.0, 1.0, 0.0, 0.0, 1.0, 0.0, 0.0, 1.0, 0.0, 0.0, 1.0, 0.0, 0.0, 1.0, 0.0, 0.0, 1.0, 0.0, 0.0, 1.0, 0.0, 0.0, 1.0, 0.0, 0.0, 1.0, 0.0, 1.541e-07, 1.537e-06, -1.0, 1.541e-07, 1.537e-06, -1.0, 1.541e-07, 1.537e-06, -1.0, 1.541e-07, 1.537e-06, -1.0, 1.0, 0.0, 0.0, 1.0, 0.0, 0.0, 1.0, 0.0, 0.0, 1.0, 0.0, 0.0, 0.0, 0.0, 1.0, 0.0, 0.0, 1.0, 0.0, 0.0, 1.0, 0.0, 0.0, 1.0, -1.0, 0.0, 0.0, -1.0, 0.0, 0.0, -1.0, 0.0, 0.0, -1.0, 0.0, 0.0, 0.0, 1.0, 0.0, 0.0, 1.0, 0.0, 0.0, 1.0, 0.0, 0.0, 1.0, 0.0, 0.0, 0.0, 1.0, 0.0, 0.0, 1.0, 0.0, 0.0, 1.0, 0.0, 0.0, 1.0, 0.0, 1.0, 0.0, 0.0, 1.0, 0.0, 0.0, 1.0, 0.0, 0.0, 1.0, 0.0, 1.0, 0.0, 0.0, 1.0, 0.0, 0.0, 1.0, 0.0, 0.0, 1.0, 0.0, 0.0, 0.0, 0.0, 1.0, 0.0, 0.0, 1.0, 0.0, 0.0, 1.0, 0.0, 0.0, 1.0, 0.0, 1.0, 0.0, 0.0, 1.0, 0.0, 0.0, 1.0, 0.0, 0.0, 1.0, 0.0, 0.0, 1.0, 0.0, 0.0, 1.0, 0.0, 0.0, 1.0, 0.0, 0.0, 1.0, 0.0, 0.0, 0.0, 1.0, 0.0, 0.0, 1.0, 0.0, 0.0, 1.0, 0.0, 0.0, 1.0, 1.0, 0.0, 0.0, 1.0, 0.0, 0.0, 1.0, 0.0, 0.0, 1.0, 0.0, 0.0, 0.0, 1.0, 0.0, 0.0, 1.0, 0.0, 0.0, 1.0, 0.0, 0.0, 1.0, 0.0, 0.0, 0.0, 1.0, 0.0, 0.0, 1.0, 0.0, 0.0, 1.0, 0.0, 0.0, 1.0, 0.0, 1.0, 0.0, 0.0, 1.0, 0.0, 0.0, 1.0, 0.0, 0.0, 1.0, 0.0, 0.0, 1.0, 0.0, 0.0, 1.0, 0.0, 0.0, 1.0, 0.0, 0.0, 1.0, 0.0, 0.0, 1.0, 0.0, 0.0, 1.0, 0.0, 0.0, 1.0, 0.0, 0.0, 1.0, 0.0, 0.0, 1.0, 0.0, 0.0, 1.0, 0.0, 0.0, 1.0, 0.0, 0.0, 1.0, 0.0, 0.0, 1.0, 0.0, 0.0, 1.0, 0.0, 0.0, 1.0, 0.0, 0.0, 1.0, 0.0, 0.0, 1.0, 0.0, 0.0, 1.0, 0.0, 0.0, 1.0, 0.0, 0.0, 1.0, 0.0, 0.0, 1.0, 0.0, 0.0, 1.0, 0.0, 0.0, 1.0, 0.0, 0.0, 1.0, 0.0, 0.0, 1.0, 0.0, 0.0, 1.0, 0.0, 0.0, 1.0, 0.0, 0.0, 1.0, 0.0, 0.0, 1.0, 0.0, 0.0, 1.0, 0.0, 0.0, 1.0, 0.0, 0.0, 1.0, 0.0, 0.0, 1.0, 0.0, 0.0, 1.0, 0.0, 0.0, 1.0, 0.0, 0.0, 1.0, 0.0, 0.0, 1.0, 0.0, 0.0, 1.0, 0.0, 0.0, 1.0, 0.0, 0.0, 1.0, 0.0, 0.0, 1.0, 0.0, 0.0, 1.0, 0.0, 0.0, 1.0, 0.0, 0.0, 1.0, 0.0, 0.0, 1.0, 0.0, 0.0, 1.0, 0.0, 0.0, 1.0, 0.0, 0.0, 1.0, 0.0, -1.541e-07, 1.537e-06, -1.0, -1.541e-07, 1.537e-06, -1.0, -1.541e-07, 1.537e-06, -1.0, -1.541e-07, 1.537e-06, -1.0, -1.0, 0.0, 0.0, -1.0, 0.0, 0.0, -1.0, 0.0, 0.0, -1.0, 0.0, 0.0, 0.0, 0.0, 1.0, 0.0, 0.0, 1.0, 0.0, 0.0, 1.0, 0.0, 0.0, 1.0, 1.0, 0.0, 0.0, 1.0, 0.0, 0.0, 1.0, 0.0, 0.0, 1.0, 0.0, 0.0, 0.0, 1.0, 0.0, 0.0, 1.0, 0.0, 0.0, 1.0, 0.0, 0.0, 1.0, 0.0, 0.0, 0.0, 1.0, 0.0, 0.0, 1.0, 0.0, 0.0, 1.0, 0.0, 0.0, 1.0, 0.0, 1.0, 0.0, 0.0, 1.0, 0.0, 0.0, 1.0, 0.0, 0.0, 1.0, 0.0, 0.0, 1.0, 0.0, 0.0, 1.0, 0.0, 0.0, 1.0, 0.0, 0.0, 1.0, 0.0, 0.0, 1.0, 0.0, 0.0, 1.0, 0.0, 0.0, 1.0, 0.0, 0.0, 1.0, 0.0, 0.0, 1.0, 0.0, 0.0, 1.0, 0.0, 0.0, 1.0, 0.0, 0.0, 1.0, 0.0, 0.0, 0.0, 1.0, 0.0, 0.0, 1.0, 0.0, 0.0, 1.0, 0.0, 0.0, 1.0])] * 3)])

# ---- objects
ob_lamp_002 = bpy.data.objects.new('Lamp.002', light_lamp_002)
ob_lamp_001 = bpy.data.objects.new('Lamp.001', light_lamp_001)
ob_screens_all = bpy.data.objects.new('screens_all', me_led_all_in_one)
ob_prop = bpy.data.objects.new('prop', me_venue2)
ob_lamp = bpy.data.objects.new('Lamp', light_lamp)
ob_camera = bpy.data.objects.new('Camera', cam_camera)

# ---- transforms, parenting, visibility, modifiers, constraints
ob_lamp_002.location = (0.2626, 6.452, 0.2848)
ob_lamp_002.rotation_euler = (0.6503, 0.05522, 1.866)
ob_lamp_002.lock_rotations_4d = False
ob_lamp_002.empty_display_type = 'ARROWS'
ob_lamp_002.color = (0.0, 0.0, 0.0, 0.0)
ob_lamp_002.lineart.crease_threshold = 0.0
ob_lamp_001.location = (-10.33, 1.005, 8.116)
ob_lamp_001.rotation_euler = (0.6503, 0.05522, 1.866)
ob_lamp_001.lock_rotations_4d = False
ob_lamp_001.empty_display_type = 'ARROWS'
ob_lamp_001.color = (0.0, 0.0, 0.0, 0.0)
ob_lamp_001.lineart.crease_threshold = 0.0
ob_screens_all.location = (0.0, 0.0, 0.0)
ob_screens_all.rotation_euler = (1.571, -0.0, 0.0)
ob_screens_all.lineart.crease_threshold = 0.0
ob_prop.location = (0.0, 0.0, 0.0)
ob_prop.rotation_euler = (1.571, -0.0, 0.0)
ob_prop.lineart.crease_threshold = 0.0
ob_lamp.location = (10.12, 1.005, 8.116)
ob_lamp.rotation_euler = (0.6503, 0.05522, 1.866)
ob_lamp.lock_rotations_4d = False
ob_lamp.empty_display_type = 'ARROWS'
ob_lamp.color = (0.0, 0.0, 0.0, 0.0)
ob_lamp.lineart.crease_threshold = 0.0
ob_camera.location = (0.08868, -9.745, 2.402)
ob_camera.rotation_euler = (1.571, 0.0, 0.0)
ob_camera.lock_rotations_4d = False
ob_camera.empty_display_type = 'ARROWS'
ob_camera.color = (0.0, 0.0, 0.0, 0.0)
ob_camera.display_type = 'WIRE'
ob_camera.lineart.crease_threshold = 0.0

# ---- collection membership
col_collection_1.objects.link(ob_lamp_002)
col_collection_1.objects.link(ob_lamp_001)
col_collection_1.objects.link(ob_screens_all)
col_collection_1.objects.link(ob_prop)
col_collection_1.objects.link(ob_lamp)
col_collection_1.objects.link(ob_camera)

# ---- scene / render settings (as saved in the file)
scene.camera = ob_camera
scene.frame_start = 1; scene.frame_end = 250; scene.frame_set(1)
scene.render.engine = 'BLENDER_EEVEE_NEXT'
scene.render.resolution_percentage = 50
scene.render.dither_intensity = 0.0
scene.cycles.use_denoising = False
scene.cycles.samples = 10
scene.cycles.sampling_pattern = 'TABULATED_SOBOL'
scene.cycles.light_sampling_threshold = 0.0
scene.cycles.use_adaptive_sampling = False
scene.cycles.use_light_tree = False
scene.cycles.blur_glossy = 0.0
scene.cycles.pixel_filter_type = 'GAUSSIAN'
scene.cycles.sample_clamp_indirect = 0.0
scene.view_settings.view_transform = 'Standard'
bpy.context.view_layer.update()
